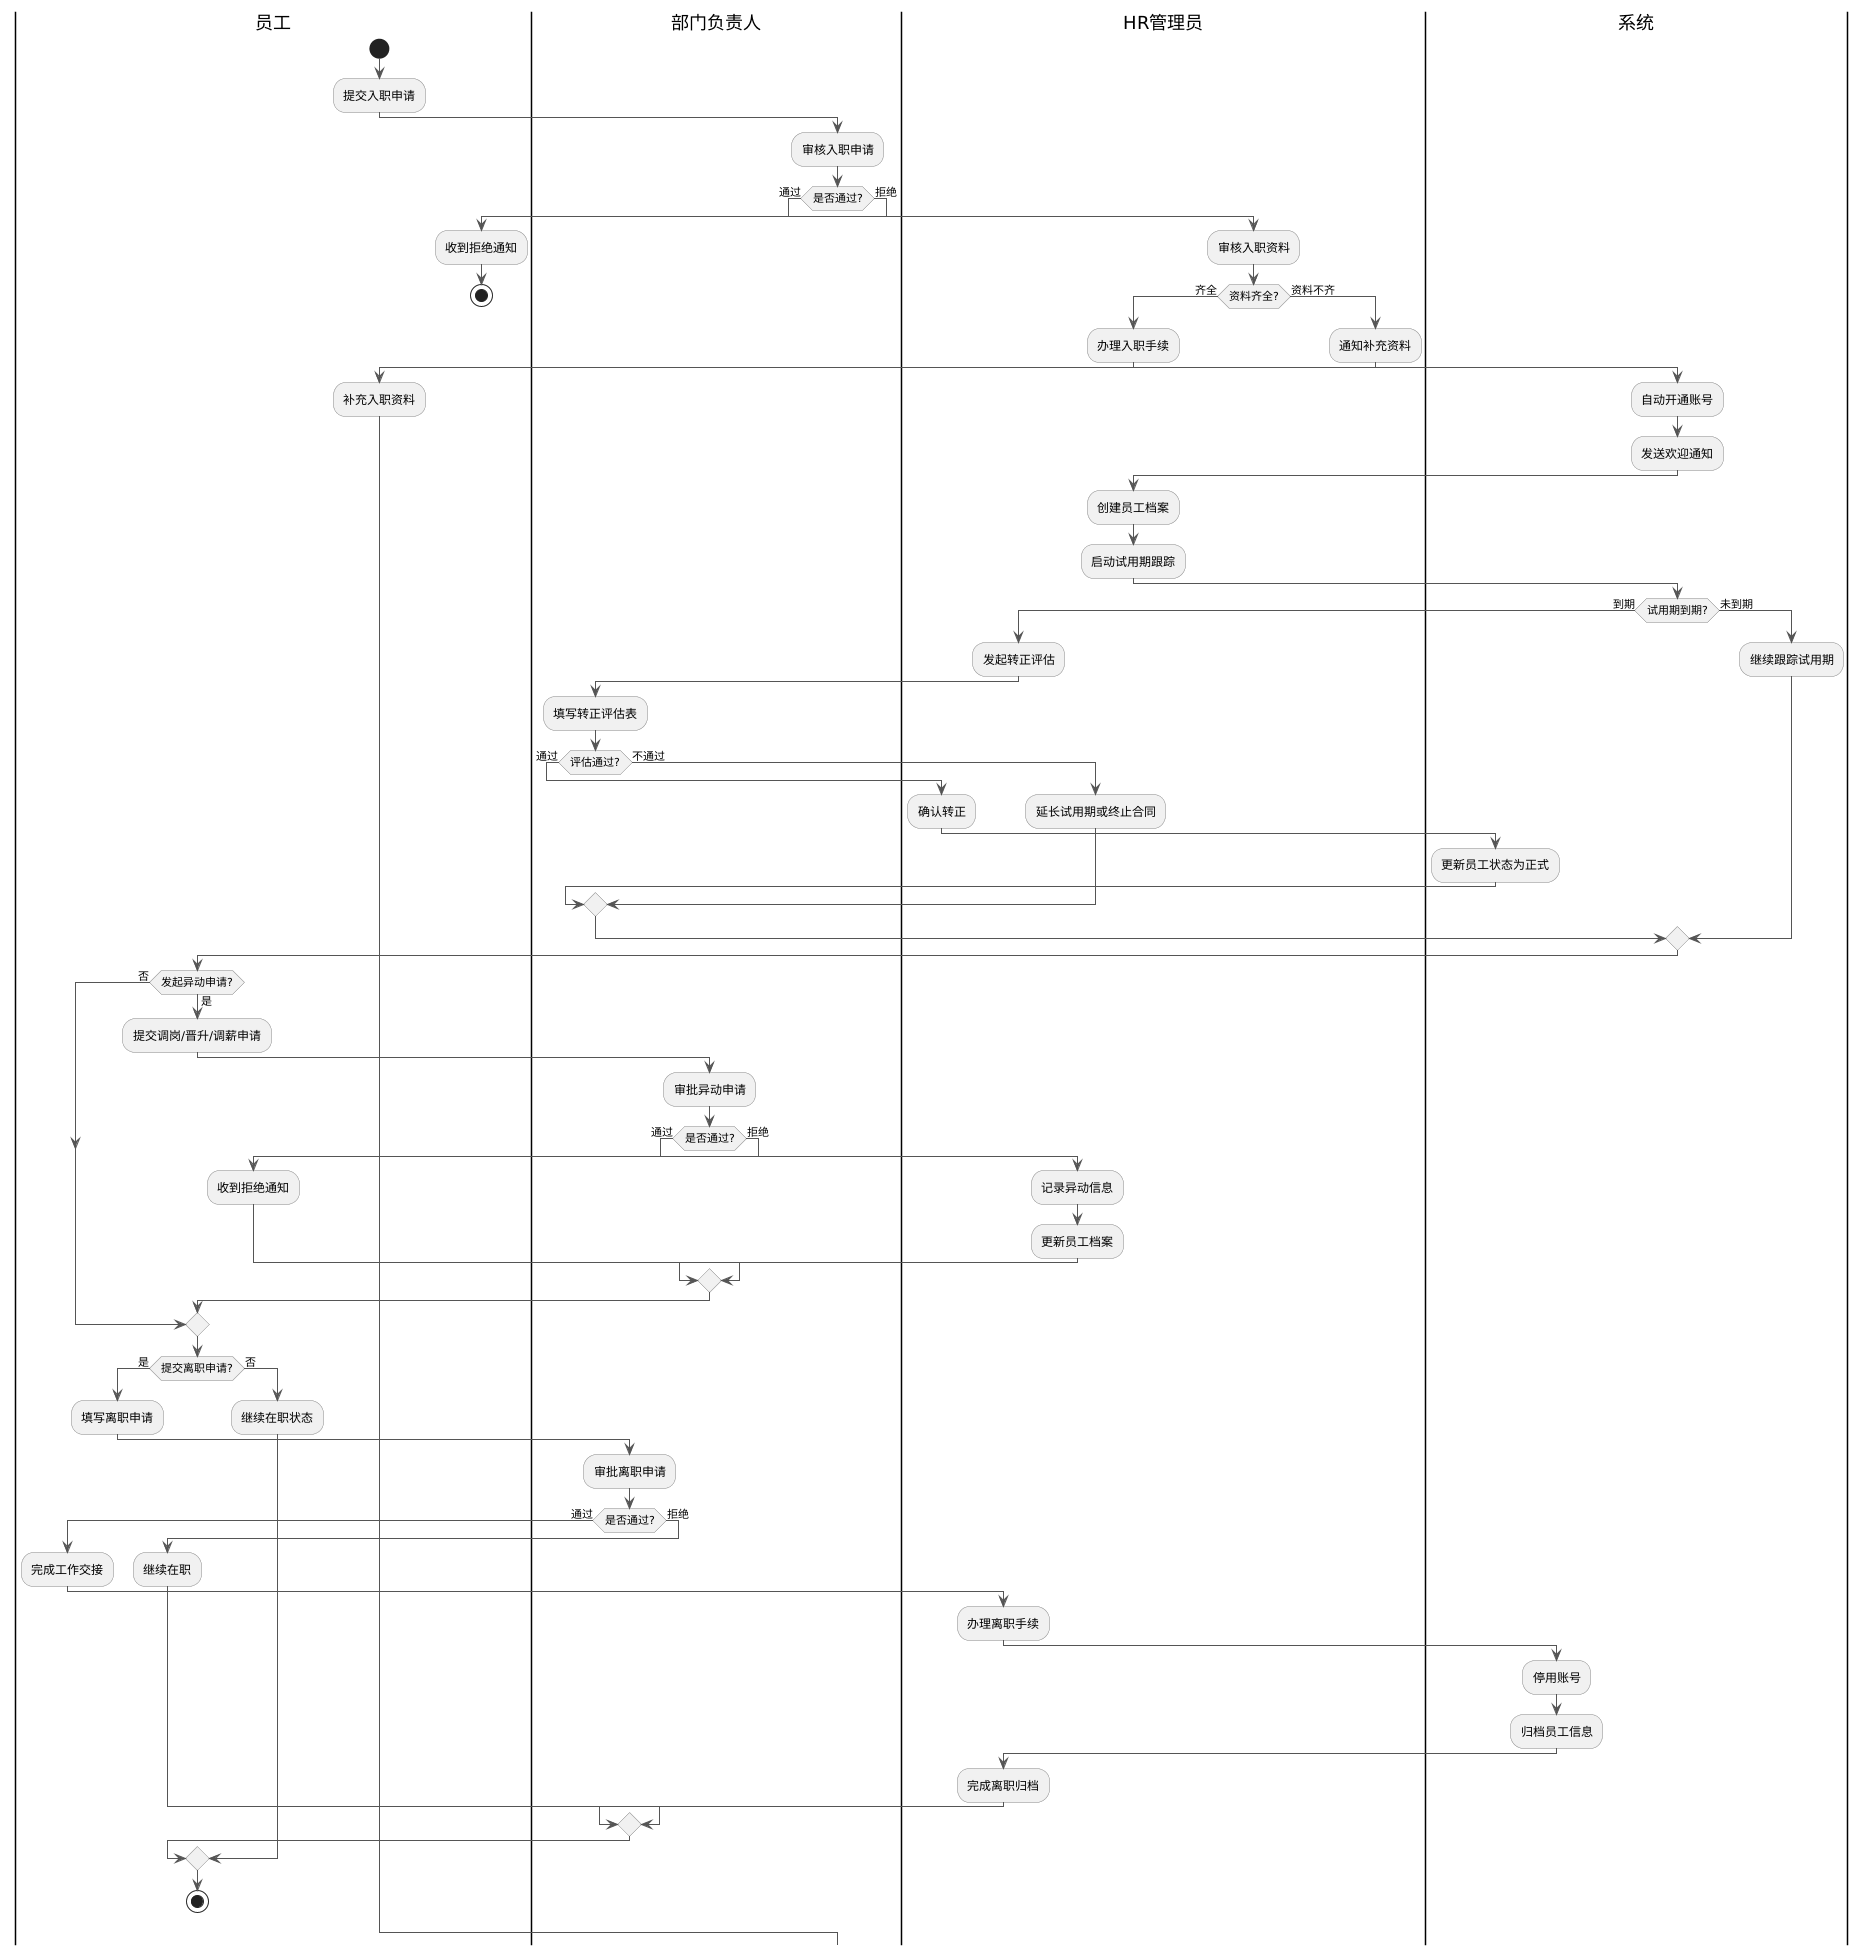

The diagram above was rendered by PlantUML. Its source (embedded in the PNG):
@startuml
skinparam backgroundColor #FFFFFF
skinparam sequenceMessageAlign center
skinparam swimlaneBackgroundColor #FAFAFA
skinparam ArrowColor #555555
skinparam ActivityBorderColor #888888

|员工|
start
:提交入职申请;

|部门负责人|
:审核入职申请;
if (是否通过?) then (通过)
|HR管理员|
:审核入职资料;
if (资料齐全?) then (齐全)
:办理入职手续;
|系统|
:自动开通账号;
:发送欢迎通知;

|HR管理员|
:创建员工档案;
:启动试用期跟踪;

|系统|
if (试用期到期?) then (到期)
|HR管理员|
:发起转正评估;
|部门负责人|
:填写转正评估表;
if (评估通过?) then (通过)
|HR管理员|
:确认转正;
|系统|
:更新员工状态为正式;
else (不通过)
|HR管理员|
:延长试用期或终止合同;
endif
else (未到期)
|系统|
:继续跟踪试用期;
endif

|员工|
if (发起异动申请?) then (是)
:提交调岗/晋升/调薪申请;
|部门负责人|
:审批异动申请;
if (是否通过?) then (通过)
|HR管理员|
:记录异动信息;
:更新员工档案;
else (拒绝)
|员工|
:收到拒绝通知;
endif
else (否)
endif

|员工|
if (提交离职申请?) then (是)
:填写离职申请;
|部门负责人|
:审批离职申请;
if (是否通过?) then (通过)
|员工|
:完成工作交接;
|HR管理员|
:办理离职手续;
|系统|
:停用账号;
:归档员工信息;
|HR管理员|
:完成离职归档;
else (拒绝)
|员工|
:继续在职;
endif
else (否)
|员工|
:继续在职状态;
endif

stop

else (资料不齐)
|HR管理员|
:通知补充资料;
|员工|
:补充入职资料;
endif
else (拒绝)
|员工|
:收到拒绝通知;
stop
endif

@enduml